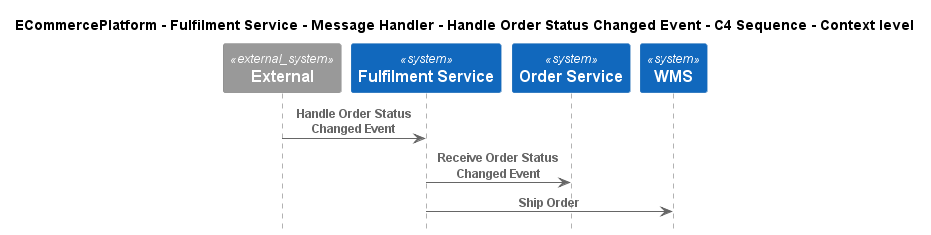

The diagram above was rendered by PlantUML. Its source (embedded in the PNG):
@startuml
!pragma layout smetana
!include ..\..\..\..\..\..\..\.c4s\C4_Sequence.puml

title ECommercePlatform - Fulfilment Service - Message Handler - Handle Order Status Changed Event - C4 Sequence - Context level

System_Ext(C4InterFlow.SoftwareSystems.ExternalSystem, "External", "")
System(ECommercePlatform.SoftwareSystems.FulfilmentService, "Fulfilment Service", "")
System(ECommercePlatform.SoftwareSystems.OrderService, "Order Service", "")
System(ECommercePlatform.SoftwareSystems.WMS, "WMS", "")

Rel(C4InterFlow.SoftwareSystems.ExternalSystem, ECommercePlatform.SoftwareSystems.FulfilmentService, "Handle Order Status Changed Event")
Rel(ECommercePlatform.SoftwareSystems.FulfilmentService, ECommercePlatform.SoftwareSystems.OrderService, "Receive Order Status Changed Event")
Rel(ECommercePlatform.SoftwareSystems.FulfilmentService, ECommercePlatform.SoftwareSystems.WMS, "Ship Order")


@enduml